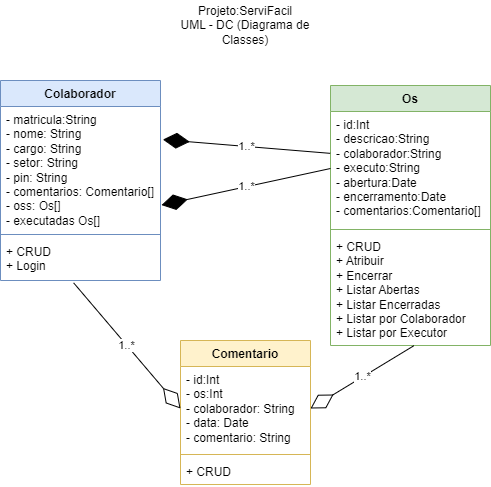

The diagram above was exported from draw.io. Its source (the exported page's mxGraphModel, read from the mxfile embedded in the PNG):
<mxGraphModel dx="1434" dy="772" grid="1" gridSize="10" guides="1" tooltips="1" connect="1" arrows="1" fold="1" page="1" pageScale="1" pageWidth="827" pageHeight="1169" math="0" shadow="0">
  <root>
    <mxCell id="0" />
    <mxCell id="1" parent="0" />
    <mxCell id="pg5mG8YoX6Y0HHWljKak-1" value="&lt;div&gt;Projeto:ServiFacil&lt;/div&gt;&lt;div&gt;UML - DC (&lt;span style=&quot;background-color: initial;&quot;&gt;Diagrama de Classes)&lt;/span&gt;&lt;/div&gt;" style="text;html=1;align=center;verticalAlign=middle;whiteSpace=wrap;rounded=0;" parent="1" vertex="1">
      <mxGeometry x="329" y="40" width="170" height="50" as="geometry" />
    </mxCell>
    <mxCell id="pg5mG8YoX6Y0HHWljKak-2" value="Colaborador" style="swimlane;fontStyle=1;align=center;verticalAlign=top;childLayout=stackLayout;horizontal=1;startSize=26;horizontalStack=0;resizeParent=1;resizeParentMax=0;resizeLast=0;collapsible=1;marginBottom=0;whiteSpace=wrap;html=1;fillColor=#dae8fc;strokeColor=#6c8ebf;" parent="1" vertex="1">
      <mxGeometry x="169" y="120" width="160" height="200" as="geometry" />
    </mxCell>
    <mxCell id="pg5mG8YoX6Y0HHWljKak-3" value="&lt;div&gt;- matricula:String&lt;/div&gt;&lt;div&gt;- nome: String&lt;/div&gt;&lt;div&gt;- cargo: String&lt;/div&gt;&lt;div&gt;- setor: String&lt;/div&gt;&lt;div&gt;- pin: String&lt;/div&gt;&lt;div&gt;- comentarios: Comentario[]&lt;/div&gt;&lt;div&gt;- oss: Os[]&lt;/div&gt;&lt;div&gt;- executadas Os[]&lt;/div&gt;" style="text;strokeColor=none;fillColor=none;align=left;verticalAlign=top;spacingLeft=4;spacingRight=4;overflow=hidden;rotatable=0;points=[[0,0.5],[1,0.5]];portConstraint=eastwest;whiteSpace=wrap;html=1;" parent="pg5mG8YoX6Y0HHWljKak-2" vertex="1">
      <mxGeometry y="26" width="160" height="124" as="geometry" />
    </mxCell>
    <mxCell id="pg5mG8YoX6Y0HHWljKak-4" value="" style="line;strokeWidth=1;fillColor=none;align=left;verticalAlign=middle;spacingTop=-1;spacingLeft=3;spacingRight=3;rotatable=0;labelPosition=right;points=[];portConstraint=eastwest;strokeColor=inherit;" parent="pg5mG8YoX6Y0HHWljKak-2" vertex="1">
      <mxGeometry y="150" width="160" height="8" as="geometry" />
    </mxCell>
    <mxCell id="pg5mG8YoX6Y0HHWljKak-5" value="+ CRUD&lt;div&gt;+ Login&lt;/div&gt;" style="text;strokeColor=none;fillColor=none;align=left;verticalAlign=top;spacingLeft=4;spacingRight=4;overflow=hidden;rotatable=0;points=[[0,0.5],[1,0.5]];portConstraint=eastwest;whiteSpace=wrap;html=1;" parent="pg5mG8YoX6Y0HHWljKak-2" vertex="1">
      <mxGeometry y="158" width="160" height="42" as="geometry" />
    </mxCell>
    <mxCell id="pg5mG8YoX6Y0HHWljKak-6" value="Os" style="swimlane;fontStyle=1;align=center;verticalAlign=top;childLayout=stackLayout;horizontal=1;startSize=26;horizontalStack=0;resizeParent=1;resizeParentMax=0;resizeLast=0;collapsible=1;marginBottom=0;whiteSpace=wrap;html=1;fillColor=#d5e8d4;strokeColor=#82b366;" parent="1" vertex="1">
      <mxGeometry x="499" y="125" width="160" height="260" as="geometry" />
    </mxCell>
    <mxCell id="pg5mG8YoX6Y0HHWljKak-7" value="&lt;div&gt;- id:Int&lt;/div&gt;&lt;div&gt;- descricao:String&lt;/div&gt;&lt;div&gt;- colaborador:String&lt;/div&gt;&lt;div&gt;- executo:String&lt;/div&gt;&lt;div&gt;- abertura:Date&lt;/div&gt;&lt;div&gt;- encerramento:Date&lt;/div&gt;&lt;div&gt;- comentarios:Comentario[]&lt;/div&gt;" style="text;strokeColor=none;fillColor=none;align=left;verticalAlign=top;spacingLeft=4;spacingRight=4;overflow=hidden;rotatable=0;points=[[0,0.5],[1,0.5]];portConstraint=eastwest;whiteSpace=wrap;html=1;" parent="pg5mG8YoX6Y0HHWljKak-6" vertex="1">
      <mxGeometry y="26" width="160" height="114" as="geometry" />
    </mxCell>
    <mxCell id="pg5mG8YoX6Y0HHWljKak-8" value="" style="line;strokeWidth=1;fillColor=none;align=left;verticalAlign=middle;spacingTop=-1;spacingLeft=3;spacingRight=3;rotatable=0;labelPosition=right;points=[];portConstraint=eastwest;strokeColor=inherit;" parent="pg5mG8YoX6Y0HHWljKak-6" vertex="1">
      <mxGeometry y="140" width="160" height="8" as="geometry" />
    </mxCell>
    <mxCell id="pg5mG8YoX6Y0HHWljKak-9" value="+ CRUD&lt;div&gt;+ Atribuir&lt;/div&gt;&lt;div&gt;+ Encerrar&lt;/div&gt;&lt;div&gt;+ Listar Abertas&lt;/div&gt;&lt;div&gt;+ Listar Encerradas&lt;/div&gt;&lt;div&gt;+ Listar por Colaborador&lt;/div&gt;&lt;div&gt;+ Listar por Executor&lt;/div&gt;" style="text;strokeColor=none;fillColor=none;align=left;verticalAlign=top;spacingLeft=4;spacingRight=4;overflow=hidden;rotatable=0;points=[[0,0.5],[1,0.5]];portConstraint=eastwest;whiteSpace=wrap;html=1;" parent="pg5mG8YoX6Y0HHWljKak-6" vertex="1">
      <mxGeometry y="148" width="160" height="112" as="geometry" />
    </mxCell>
    <mxCell id="pg5mG8YoX6Y0HHWljKak-10" value="Comentario" style="swimlane;fontStyle=1;align=center;verticalAlign=top;childLayout=stackLayout;horizontal=1;startSize=26;horizontalStack=0;resizeParent=1;resizeParentMax=0;resizeLast=0;collapsible=1;marginBottom=0;whiteSpace=wrap;html=1;fillColor=#fff2cc;strokeColor=#d6b656;" parent="1" vertex="1">
      <mxGeometry x="349" y="380" width="130" height="144" as="geometry" />
    </mxCell>
    <mxCell id="pg5mG8YoX6Y0HHWljKak-11" value="&lt;div&gt;- id:Int&lt;/div&gt;&lt;div&gt;- os:Int&lt;/div&gt;&lt;div&gt;- colaborador: String&lt;/div&gt;&lt;div&gt;- data: Date&lt;/div&gt;&lt;div&gt;- comentario: String&lt;/div&gt;" style="text;strokeColor=none;fillColor=none;align=left;verticalAlign=top;spacingLeft=4;spacingRight=4;overflow=hidden;rotatable=0;points=[[0,0.5],[1,0.5]];portConstraint=eastwest;whiteSpace=wrap;html=1;" parent="pg5mG8YoX6Y0HHWljKak-10" vertex="1">
      <mxGeometry y="26" width="130" height="84" as="geometry" />
    </mxCell>
    <mxCell id="pg5mG8YoX6Y0HHWljKak-12" value="" style="line;strokeWidth=1;fillColor=none;align=left;verticalAlign=middle;spacingTop=-1;spacingLeft=3;spacingRight=3;rotatable=0;labelPosition=right;points=[];portConstraint=eastwest;strokeColor=inherit;" parent="pg5mG8YoX6Y0HHWljKak-10" vertex="1">
      <mxGeometry y="110" width="130" height="8" as="geometry" />
    </mxCell>
    <mxCell id="pg5mG8YoX6Y0HHWljKak-13" value="+ CRUD" style="text;strokeColor=none;fillColor=none;align=left;verticalAlign=top;spacingLeft=4;spacingRight=4;overflow=hidden;rotatable=0;points=[[0,0.5],[1,0.5]];portConstraint=eastwest;whiteSpace=wrap;html=1;" parent="pg5mG8YoX6Y0HHWljKak-10" vertex="1">
      <mxGeometry y="118" width="130" height="26" as="geometry" />
    </mxCell>
    <mxCell id="pg5mG8YoX6Y0HHWljKak-14" value="1..*" style="endArrow=diamondThin;endFill=1;endSize=24;html=1;rounded=0;exitX=-0.002;exitY=0.367;exitDx=0;exitDy=0;exitPerimeter=0;entryX=1.015;entryY=0.267;entryDx=0;entryDy=0;entryPerimeter=0;" parent="1" source="pg5mG8YoX6Y0HHWljKak-7" target="pg5mG8YoX6Y0HHWljKak-3" edge="1">
      <mxGeometry width="160" relative="1" as="geometry">
        <mxPoint x="310" y="265" as="sourcePoint" />
        <mxPoint x="470" y="265" as="targetPoint" />
      </mxGeometry>
    </mxCell>
    <mxCell id="pg5mG8YoX6Y0HHWljKak-15" value="1..*" style="endArrow=diamondThin;endFill=1;endSize=24;html=1;rounded=0;exitX=0;exitY=0.5;exitDx=0;exitDy=0;entryX=1.006;entryY=0.795;entryDx=0;entryDy=0;entryPerimeter=0;" parent="1" source="pg5mG8YoX6Y0HHWljKak-7" target="pg5mG8YoX6Y0HHWljKak-3" edge="1">
      <mxGeometry width="160" relative="1" as="geometry">
        <mxPoint x="471" y="156" as="sourcePoint" />
        <mxPoint x="310" y="198" as="targetPoint" />
      </mxGeometry>
    </mxCell>
    <mxCell id="pg5mG8YoX6Y0HHWljKak-16" value="1..*" style="endArrow=diamondThin;endFill=0;endSize=24;html=1;rounded=0;entryX=1;entryY=0.5;entryDx=0;entryDy=0;exitX=0.521;exitY=1.002;exitDx=0;exitDy=0;exitPerimeter=0;" parent="1" source="pg5mG8YoX6Y0HHWljKak-9" target="pg5mG8YoX6Y0HHWljKak-11" edge="1">
      <mxGeometry width="160" relative="1" as="geometry">
        <mxPoint x="580" y="410" as="sourcePoint" />
        <mxPoint x="470" y="265" as="targetPoint" />
      </mxGeometry>
    </mxCell>
    <mxCell id="pg5mG8YoX6Y0HHWljKak-17" value="1..*" style="endArrow=diamondThin;endFill=0;endSize=24;html=1;rounded=0;exitX=0.457;exitY=1.056;exitDx=0;exitDy=0;exitPerimeter=0;entryX=0;entryY=0.5;entryDx=0;entryDy=0;" parent="1" source="pg5mG8YoX6Y0HHWljKak-5" target="pg5mG8YoX6Y0HHWljKak-11" edge="1">
      <mxGeometry width="160" relative="1" as="geometry">
        <mxPoint x="578" y="308" as="sourcePoint" />
        <mxPoint x="480" y="413" as="targetPoint" />
      </mxGeometry>
    </mxCell>
  </root>
</mxGraphModel>